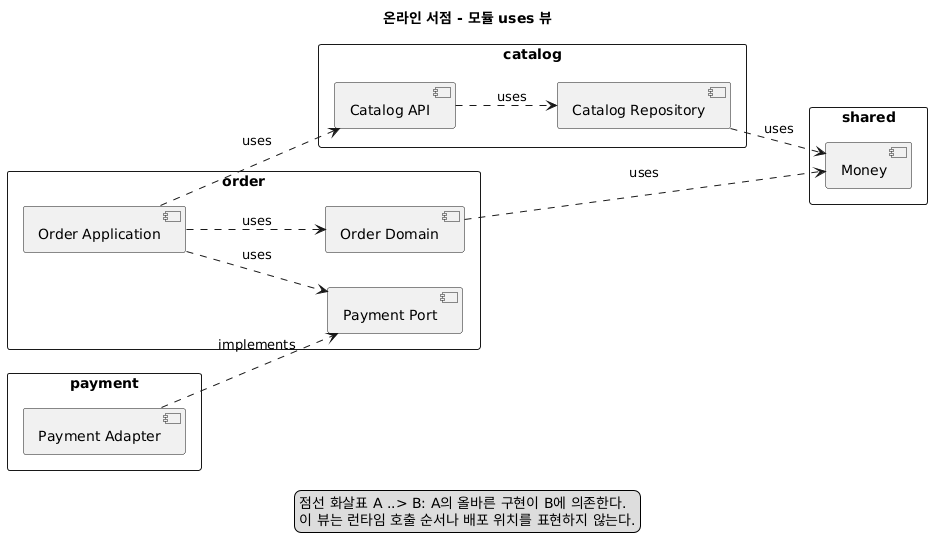

The diagram above was rendered by PlantUML. Its source (embedded in the PNG):
@startuml
title 온라인 서점 - 모듈 uses 뷰
left to right direction
skinparam packageStyle rectangle

package "catalog" as catalog {
  [Catalog API] as catalogApi
  [Catalog Repository] as catalogRepo
}

package "order" as order {
  [Order Application] as orderApp
  [Order Domain] as orderDomain
  [Payment Port] as paymentPort
}

package "payment" as payment {
  [Payment Adapter] as paymentAdapter
}

package "shared" as shared {
  [Money] as money
}

catalogApi ..> catalogRepo : uses
catalogRepo ..> money : uses
orderApp ..> orderDomain : uses
orderApp ..> catalogApi : uses
orderApp ..> paymentPort : uses
paymentAdapter ..> paymentPort : implements
orderDomain ..> money : uses

legend bottom
  점선 화살표 A ..> B: A의 올바른 구현이 B에 의존한다.
  이 뷰는 런타임 호출 순서나 배포 위치를 표현하지 않는다.
endlegend
@enduml